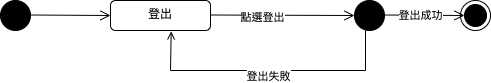

The diagram above was exported from draw.io. Its source (the exported page's mxGraphModel, read from the mxfile embedded in the PNG):
<mxGraphModel dx="722" dy="630" grid="1" gridSize="10" guides="1" tooltips="1" connect="1" arrows="1" fold="1" page="1" pageScale="1" pageWidth="827" pageHeight="1169" math="0" shadow="0">
  <root>
    <mxCell id="0" />
    <mxCell id="1" parent="0" />
    <mxCell id="2" value="" style="ellipse;fillColor=strokeColor;html=1;" vertex="1" parent="1">
      <mxGeometry x="60" y="1010" width="30" height="30" as="geometry" />
    </mxCell>
    <mxCell id="3" value="" style="endArrow=open;startArrow=none;endFill=0;startFill=0;endSize=8;html=1;verticalAlign=bottom;labelBackgroundColor=none;rounded=0;" edge="1" parent="1">
      <mxGeometry width="160" relative="1" as="geometry">
        <mxPoint x="90" y="1024.5" as="sourcePoint" />
        <mxPoint x="170" y="1025" as="targetPoint" />
      </mxGeometry>
    </mxCell>
    <mxCell id="4" value="登出" style="html=1;align=center;verticalAlign=top;rounded=1;absoluteArcSize=1;arcSize=10;dashed=0;whiteSpace=wrap;" vertex="1" parent="1">
      <mxGeometry x="170" y="1010" width="100" height="30" as="geometry" />
    </mxCell>
    <mxCell id="5" value="" style="endArrow=open;startArrow=none;endFill=0;startFill=0;endSize=8;html=1;verticalAlign=bottom;labelBackgroundColor=none;rounded=0;entryX=0;entryY=0.5;entryDx=0;entryDy=0;" edge="1" target="9" parent="1">
      <mxGeometry width="160" relative="1" as="geometry">
        <mxPoint x="270" y="1024.5" as="sourcePoint" />
        <mxPoint x="370" y="1025" as="targetPoint" />
      </mxGeometry>
    </mxCell>
    <mxCell id="6" value="點選登出" style="edgeLabel;html=1;align=center;verticalAlign=middle;resizable=0;points=[];" vertex="1" connectable="0" parent="5">
      <mxGeometry x="-0.2797" y="-2" relative="1" as="geometry">
        <mxPoint as="offset" />
      </mxGeometry>
    </mxCell>
    <mxCell id="7" value="" style="endArrow=open;startArrow=none;endFill=0;startFill=0;endSize=8;html=1;verticalAlign=bottom;labelBackgroundColor=none;rounded=0;" edge="1" parent="1">
      <mxGeometry width="160" relative="1" as="geometry">
        <mxPoint x="444" y="1024.5" as="sourcePoint" />
        <mxPoint x="524" y="1025" as="targetPoint" />
      </mxGeometry>
    </mxCell>
    <mxCell id="8" value="登出成功" style="edgeLabel;html=1;align=center;verticalAlign=middle;resizable=0;points=[];" vertex="1" connectable="0" parent="7">
      <mxGeometry x="0.2391" y="-1" relative="1" as="geometry">
        <mxPoint x="-14" y="-1" as="offset" />
      </mxGeometry>
    </mxCell>
    <mxCell id="9" value="" style="ellipse;fillColor=strokeColor;html=1;" vertex="1" parent="1">
      <mxGeometry x="414" y="1010" width="30" height="30" as="geometry" />
    </mxCell>
    <mxCell id="10" value="" style="endArrow=none;startArrow=open;endFill=0;startFill=0;endSize=8;html=1;verticalAlign=bottom;labelBackgroundColor=none;rounded=0;entryX=0.5;entryY=1;entryDx=0;entryDy=0;exitX=0.607;exitY=1.03;exitDx=0;exitDy=0;exitPerimeter=0;" edge="1" source="4" parent="1">
      <mxGeometry width="160" relative="1" as="geometry">
        <mxPoint x="180" y="1080" as="sourcePoint" />
        <mxPoint x="425" y="1040" as="targetPoint" />
        <Array as="points">
          <mxPoint x="230" y="1080" />
          <mxPoint x="425" y="1080" />
        </Array>
      </mxGeometry>
    </mxCell>
    <mxCell id="11" value="登出失敗" style="edgeLabel;html=1;align=center;verticalAlign=middle;resizable=0;points=[];" vertex="1" connectable="0" parent="10">
      <mxGeometry x="0.0018" y="-5" relative="1" as="geometry">
        <mxPoint as="offset" />
      </mxGeometry>
    </mxCell>
    <mxCell id="12" value="" style="ellipse;html=1;shape=endState;fillColor=strokeColor;" vertex="1" parent="1">
      <mxGeometry x="520" y="1010" width="30" height="30" as="geometry" />
    </mxCell>
  </root>
</mxGraphModel>